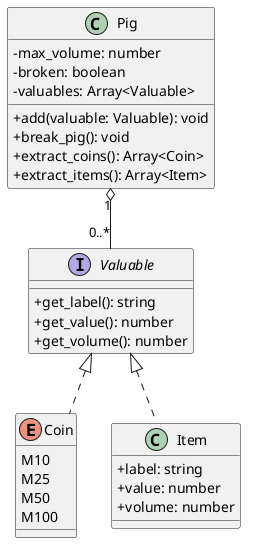

The diagram above was rendered by PlantUML. Its source (embedded in the PNG):
@startuml
skinparam classAttributeIconSize 0

interface Valuable {
  + get_label(): string
  + get_value(): number
  + get_volume(): number
}
enum Coin {
  M10
  M25
  M50
  M100
}
class Item {
  + label: string
  + value: number
  + volume: number
}
class Pig {
  - max_volume: number
  - broken: boolean
  - valuables: Array<Valuable>
  + add(valuable: Valuable): void
  + break_pig(): void
  + extract_coins(): Array<Coin>
  + extract_items(): Array<Item>
}
Valuable <|.. Coin
Valuable <|.. Item
Pig "1" o-- "0..*" Valuable
@enduml